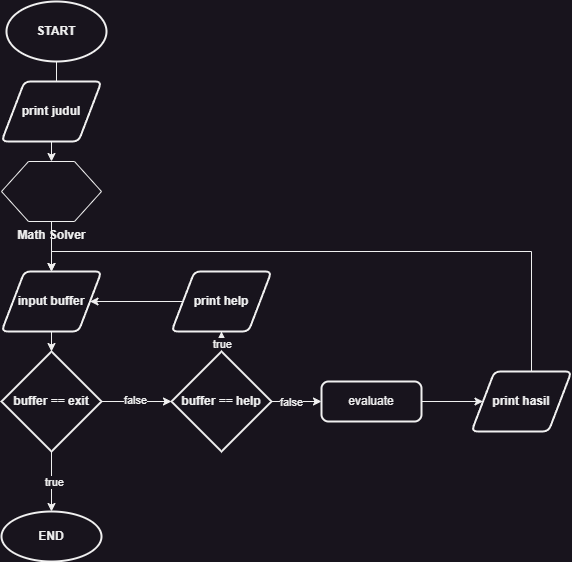

The diagram above was exported from draw.io. Its source (the exported page's mxGraphModel, read from the mxfile embedded in the PNG):
<mxGraphModel dx="840" dy="502" grid="1" gridSize="10" guides="1" tooltips="1" connect="1" arrows="1" fold="1" page="1" pageScale="1" pageWidth="850" pageHeight="1100" math="0" shadow="0">
  <root>
    <mxCell id="0" />
    <mxCell id="1" parent="0" />
    <mxCell id="5XdzVqc4X_2JlExguwPi-6" value="" style="edgeStyle=orthogonalEdgeStyle;rounded=0;orthogonalLoop=1;jettySize=auto;html=1;" parent="1" source="5XdzVqc4X_2JlExguwPi-1" target="5XdzVqc4X_2JlExguwPi-5" edge="1">
      <mxGeometry relative="1" as="geometry" />
    </mxCell>
    <mxCell id="5XdzVqc4X_2JlExguwPi-1" value="&lt;b&gt;START&lt;/b&gt;" style="strokeWidth=2;html=1;shape=mxgraph.flowchart.start_1;whiteSpace=wrap;" parent="1" vertex="1">
      <mxGeometry x="135" y="10" width="100" height="60" as="geometry" />
    </mxCell>
    <mxCell id="5XdzVqc4X_2JlExguwPi-2" value="&lt;b&gt;END&lt;/b&gt;" style="strokeWidth=2;html=1;shape=mxgraph.flowchart.start_1;whiteSpace=wrap;" parent="1" vertex="1">
      <mxGeometry x="130" y="520" width="100" height="50" as="geometry" />
    </mxCell>
    <mxCell id="5XdzVqc4X_2JlExguwPi-3" value="&lt;b&gt;print judul&lt;/b&gt;" style="shape=parallelogram;html=1;strokeWidth=2;perimeter=parallelogramPerimeter;whiteSpace=wrap;rounded=1;arcSize=12;size=0.23;" parent="1" vertex="1">
      <mxGeometry x="130" y="90" width="100" height="60" as="geometry" />
    </mxCell>
    <mxCell id="5XdzVqc4X_2JlExguwPi-12" value="" style="edgeStyle=orthogonalEdgeStyle;rounded=0;orthogonalLoop=1;jettySize=auto;html=1;" parent="1" source="5XdzVqc4X_2JlExguwPi-5" target="5XdzVqc4X_2JlExguwPi-7" edge="1">
      <mxGeometry relative="1" as="geometry" />
    </mxCell>
    <mxCell id="5XdzVqc4X_2JlExguwPi-5" value="&lt;b&gt;Math Solver&lt;/b&gt;" style="verticalLabelPosition=bottom;verticalAlign=top;html=1;shape=hexagon;perimeter=hexagonPerimeter2;arcSize=6;size=0.27;" parent="1" vertex="1">
      <mxGeometry x="130" y="170" width="100" height="60" as="geometry" />
    </mxCell>
    <mxCell id="5XdzVqc4X_2JlExguwPi-11" value="" style="edgeStyle=orthogonalEdgeStyle;rounded=0;orthogonalLoop=1;jettySize=auto;html=1;" parent="1" source="5XdzVqc4X_2JlExguwPi-7" target="5XdzVqc4X_2JlExguwPi-9" edge="1">
      <mxGeometry relative="1" as="geometry" />
    </mxCell>
    <mxCell id="5XdzVqc4X_2JlExguwPi-7" value="&lt;b&gt;input buffer&lt;/b&gt;" style="shape=parallelogram;html=1;strokeWidth=2;perimeter=parallelogramPerimeter;whiteSpace=wrap;rounded=1;arcSize=12;size=0.23;" parent="1" vertex="1">
      <mxGeometry x="130" y="280" width="100" height="60" as="geometry" />
    </mxCell>
    <mxCell id="5XdzVqc4X_2JlExguwPi-10" value="" style="edgeStyle=orthogonalEdgeStyle;rounded=0;orthogonalLoop=1;jettySize=auto;html=1;" parent="1" source="5XdzVqc4X_2JlExguwPi-9" target="5XdzVqc4X_2JlExguwPi-2" edge="1">
      <mxGeometry relative="1" as="geometry" />
    </mxCell>
    <mxCell id="5XdzVqc4X_2JlExguwPi-16" value="true" style="edgeLabel;html=1;align=center;verticalAlign=middle;resizable=0;points=[];" parent="5XdzVqc4X_2JlExguwPi-10" vertex="1" connectable="0">
      <mxGeometry x="-0.0142" y="2" relative="1" as="geometry">
        <mxPoint as="offset" />
      </mxGeometry>
    </mxCell>
    <mxCell id="5XdzVqc4X_2JlExguwPi-14" value="" style="edgeStyle=orthogonalEdgeStyle;rounded=0;orthogonalLoop=1;jettySize=auto;html=1;" parent="1" source="5XdzVqc4X_2JlExguwPi-9" target="5XdzVqc4X_2JlExguwPi-13" edge="1">
      <mxGeometry relative="1" as="geometry" />
    </mxCell>
    <mxCell id="5XdzVqc4X_2JlExguwPi-17" value="false" style="edgeLabel;html=1;align=center;verticalAlign=middle;resizable=0;points=[];" parent="5XdzVqc4X_2JlExguwPi-14" vertex="1" connectable="0">
      <mxGeometry x="-0.071" y="2" relative="1" as="geometry">
        <mxPoint as="offset" />
      </mxGeometry>
    </mxCell>
    <mxCell id="5XdzVqc4X_2JlExguwPi-9" value="&lt;b&gt;buffer == exit&lt;/b&gt;" style="strokeWidth=2;html=1;shape=mxgraph.flowchart.decision;whiteSpace=wrap;" parent="1" vertex="1">
      <mxGeometry x="130" y="360" width="100" height="100" as="geometry" />
    </mxCell>
    <mxCell id="5XdzVqc4X_2JlExguwPi-24" value="" style="edgeStyle=orthogonalEdgeStyle;rounded=0;orthogonalLoop=1;jettySize=auto;html=1;" parent="1" source="5XdzVqc4X_2JlExguwPi-13" target="5XdzVqc4X_2JlExguwPi-21" edge="1">
      <mxGeometry relative="1" as="geometry" />
    </mxCell>
    <mxCell id="5XdzVqc4X_2JlExguwPi-27" value="true" style="edgeLabel;html=1;align=center;verticalAlign=middle;resizable=0;points=[];" parent="5XdzVqc4X_2JlExguwPi-24" vertex="1" connectable="0">
      <mxGeometry x="0.5957" relative="1" as="geometry">
        <mxPoint as="offset" />
      </mxGeometry>
    </mxCell>
    <mxCell id="5XdzVqc4X_2JlExguwPi-30" value="" style="edgeStyle=orthogonalEdgeStyle;rounded=0;orthogonalLoop=1;jettySize=auto;html=1;" parent="1" source="5XdzVqc4X_2JlExguwPi-13" target="5XdzVqc4X_2JlExguwPi-29" edge="1">
      <mxGeometry relative="1" as="geometry" />
    </mxCell>
    <mxCell id="5XdzVqc4X_2JlExguwPi-31" value="false" style="edgeLabel;html=1;align=center;verticalAlign=middle;resizable=0;points=[];" parent="5XdzVqc4X_2JlExguwPi-30" vertex="1" connectable="0">
      <mxGeometry x="-0.2542" relative="1" as="geometry">
        <mxPoint as="offset" />
      </mxGeometry>
    </mxCell>
    <mxCell id="5XdzVqc4X_2JlExguwPi-13" value="&lt;b&gt;buffer == help&lt;/b&gt;" style="strokeWidth=2;html=1;shape=mxgraph.flowchart.decision;whiteSpace=wrap;" parent="1" vertex="1">
      <mxGeometry x="300" y="360" width="100" height="100" as="geometry" />
    </mxCell>
    <mxCell id="5XdzVqc4X_2JlExguwPi-25" value="" style="edgeStyle=orthogonalEdgeStyle;rounded=0;orthogonalLoop=1;jettySize=auto;html=1;" parent="1" source="5XdzVqc4X_2JlExguwPi-21" target="5XdzVqc4X_2JlExguwPi-7" edge="1">
      <mxGeometry relative="1" as="geometry" />
    </mxCell>
    <mxCell id="5XdzVqc4X_2JlExguwPi-21" value="&lt;b&gt;print help&lt;/b&gt;" style="shape=parallelogram;html=1;strokeWidth=2;perimeter=parallelogramPerimeter;whiteSpace=wrap;rounded=1;arcSize=12;size=0.23;" parent="1" vertex="1">
      <mxGeometry x="300" y="280" width="100" height="60" as="geometry" />
    </mxCell>
    <mxCell id="5XdzVqc4X_2JlExguwPi-33" value="" style="edgeStyle=orthogonalEdgeStyle;rounded=0;orthogonalLoop=1;jettySize=auto;html=1;" parent="1" source="5XdzVqc4X_2JlExguwPi-29" target="5XdzVqc4X_2JlExguwPi-32" edge="1">
      <mxGeometry relative="1" as="geometry" />
    </mxCell>
    <mxCell id="5XdzVqc4X_2JlExguwPi-29" value="evaluate" style="rounded=1;whiteSpace=wrap;html=1;absoluteArcSize=1;arcSize=14;strokeWidth=2;" parent="1" vertex="1">
      <mxGeometry x="450" y="390" width="100" height="40" as="geometry" />
    </mxCell>
    <mxCell id="5XdzVqc4X_2JlExguwPi-34" style="edgeStyle=orthogonalEdgeStyle;rounded=0;orthogonalLoop=1;jettySize=auto;html=1;entryX=0.5;entryY=0;entryDx=0;entryDy=0;" parent="1" source="5XdzVqc4X_2JlExguwPi-32" target="5XdzVqc4X_2JlExguwPi-7" edge="1">
      <mxGeometry relative="1" as="geometry">
        <Array as="points">
          <mxPoint x="660" y="260" />
          <mxPoint x="180" y="260" />
        </Array>
      </mxGeometry>
    </mxCell>
    <mxCell id="5XdzVqc4X_2JlExguwPi-32" value="&lt;b&gt;print hasil&lt;/b&gt;" style="shape=parallelogram;html=1;strokeWidth=2;perimeter=parallelogramPerimeter;whiteSpace=wrap;rounded=1;arcSize=12;size=0.23;" parent="1" vertex="1">
      <mxGeometry x="600" y="380" width="100" height="60" as="geometry" />
    </mxCell>
  </root>
</mxGraphModel>